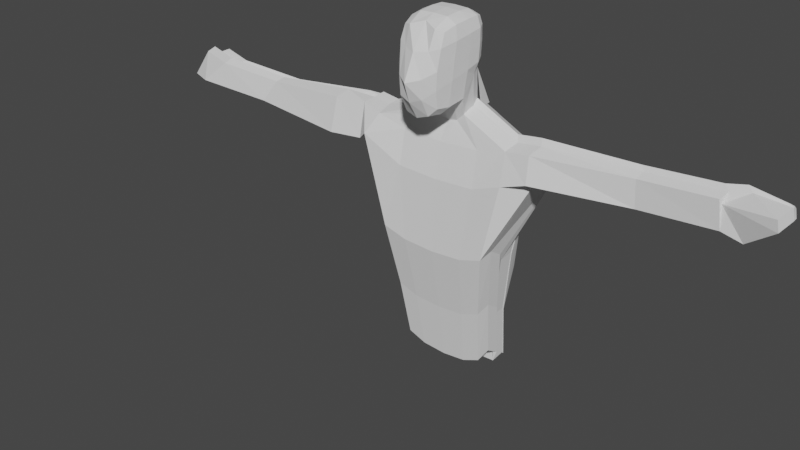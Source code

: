 # Source: human.blend  (saved by Blender 3.3.6; exported with 4.5.12 LTS)
import bpy
from mathutils import Matrix  # noqa: F401  (used for matrix-valued properties, if any)

bpy.ops.wm.read_factory_settings(use_empty=True)
scene = bpy.context.scene
scene.name = 'Scene'

# ---- collections
col_collection = bpy.data.collections.new('Collection'); scene.collection.children.link(col_collection)

# ---- world
world_world = bpy.data.worlds.new('World'); scene.world = world_world
world_world.use_nodes = True; world_world.node_tree.nodes.clear()
_N = world_world.node_tree.nodes; _L = world_world.node_tree.links
n0 = _N.new('ShaderNodeOutputWorld'); n0.name = 'World Output'; n0.location = (300, 300)
n1 = _N.new('ShaderNodeBackground'); n1.name = 'Background'; n1.location = (10, 300)
n1.inputs[0].default_value = (0.05088, 0.05088, 0.05088, 1.0)
_L.new(n1.outputs[0], n0.inputs[0])
n0.is_active_output = True
world_world.color = (0.05088, 0.05088, 0.05088)
world_world.use_sun_shadow = False
world_world.sun_shadow_jitter_overblur = 0.0

# ---- meshes
me_cube_001 = bpy.data.meshes.new('Cube.001')
me_cube_001.from_pydata([(-0.718, -0.837, -1.665), (-0.718, -0.7339, 0.6098), (-0.7555, 0.8201, -0.78), (-0.7555, 0.8317, 0.7747), (0.555, -0.837, -1.655), (0.6885, -0.7339, 0.6129), (0.7231, 0.8201, -0.7789), (0.7403, 0.8317, 0.7749), (-0.7371, -0.9836, -0.4899), (-0.837, 0.8816, 0.05953), (0.8154, 0.8816, 0.06032), (0.643, -0.9836, -0.4797), (-0.01741, 0.88, -0.8692), (-0.01455, 0.8894, 0.856), (-0.05427, -1.009, -2.009), (-0.01693, -0.6754, 0.8151), (-0.03269, -1.608, -0.7916), (-0.01455, 1.0, 0.09066), (-0.8307, 0.1587, -1.581), (-0.8307, 0.2133, 0.8123), (0.7294, 0.1587, -1.575), (0.8096, 0.2133, 0.8134), (0.8997, 0.1696, -0.1221), (-0.975, 0.1696, -0.1276), (-0.01455, 0.2242, 1.0), (-0.03461, 0.1587, -1.882), (-0.8029, -0.4184, -1.694), (-0.7494, -0.8943, 0.1792), (-0.8222, 0.628, 0.8231), (-0.823, 0.87, -0.4428), (-0.4794, 0.8698, -0.8506), (0.457, 0.8795, 0.8422), (0.7975, 0.87, -0.4418), (0.7676, 0.6022, -0.9334), (0.7789, -0.3292, 0.7586), (0.6017, -0.9629, -1.071), (0.3266, -0.966, -1.891), (-0.46, -0.8474, 0.6774), (-0.7494, -0.9629, -1.083), (-0.823, 0.8752, 0.516), (0.8064, 0.8752, 0.5165), (0.7004, -0.8943, 0.1855), (-0.4232, -1.345, -0.6953), (0.8137, -0.4209, -0.2812), (0.4669, 0.9852, 0.08687), (-0.9765, 0.615, -0.01056), (0.4478, 0.8698, -0.8501), (-0.4791, 0.8795, 0.8422), (-0.4646, -0.966, -1.898), (0.4299, -0.8474, 0.6789), (0.3461, -1.345, -0.6887), (-0.4896, 0.9852, 0.08677), (-0.01491, 0.985, -0.4213), (-0.04653, -1.369, -1.436), (-0.01485, -0.3317, 0.9599), (-0.04786, -0.4394, -2.062), (-0.02247, -1.239, 0.02823), (-0.01455, 0.9862, 0.5443), (-0.8222, 0.6022, -0.936), (-0.8029, -0.3292, 0.7567), (0.6511, -0.4184, -1.685), (0.8057, 0.628, 0.8236), (0.9322, 0.615, -0.008005), (-0.9078, -0.4209, -0.2903), (-0.01455, 0.6403, 0.982), (-0.4914, 0.1587, -1.817), (0.4662, 0.2228, 0.9767), (-0.9617, 0.1601, -0.6752), (0.8633, 0.1601, -0.6689), (-0.4888, 0.2228, 0.9765), (0.4085, 0.1587, -1.814), (0.9185, 0.1914, 0.4166), (-0.9617, 0.1914, 0.4133), (-0.9578, 0.6233, 0.4812), (0.4648, 0.9723, 0.5396), (0.8585, -0.378, 0.317), (-0.4382, -1.063, 0.06854), (0.3651, -0.4329, -1.964), (-0.4828, -0.3277, 0.936), (-0.4412, -1.274, -1.323), (0.7688, -0.4306, -0.8543), (0.4629, 0.9706, -0.4218), (-0.9578, 0.6086, -0.5327), (-0.487, 0.9706, -0.422), (0.3232, -1.274, -1.315), (0.459, -0.3277, 0.9364), (-0.4869, -0.4329, -1.97), (0.3921, -1.063, 0.07254), (-0.487, 0.9723, 0.5396), (0.4648, 0.6378, 0.9621), (-0.908, -0.4306, -0.8647), (0.9045, 0.6086, -0.5298), (-0.4869, 0.6378, 0.9621), (0.9303, 0.6233, 0.4827), (-0.908, -0.378, 0.3116), (-0.5887, 1.1, -1.86), (0.5582, 1.1, -1.859), (-0.01618, 1.16, -1.95), (-0.6471, 0.4389, -2.191), (0.5631, 0.4389, -2.185), (-0.02952, 0.4389, -2.491), (-0.3745, 1.15, -1.931), (0.5928, 0.8824, -2.014), (0.3446, 1.15, -1.931), (-0.6405, 0.8824, -2.016), (-0.3838, 0.4389, -2.426), (0.3142, 0.4389, -2.423), (-2.239, 0.7906, -2.477), (2.274, 0.7906, -2.476), (-2.468, 0.1292, -2.807), (2.293, 0.1292, -2.802), (-0.03844, 0.1292, -3.108), (2.41, 0.5727, -2.631), (-2.442, 0.5727, -2.633), (0.7043, 1.092, -2.118), (-1.432, 0.1292, -3.043), (1.314, 0.1292, -3.04), (3.285, 1.619, -3.745), (3.241, 1.621, -3.04), (-0.5884, 1.591, -2.167), (0.5585, 1.591, -2.166), (-0.01591, 1.651, -2.256), (-0.3743, 1.64, -2.237), (0.3449, 1.64, -2.237), (-2.238, 1.281, -2.783), (2.274, 1.281, -2.782), (3.351, 0.1712, -3.364), (3.234, -0.1701, -3.497), (3.223, 1.227, -2.743), (3.258, 0.5193, -2.503), (3.142, 0.0758, -2.675), (3.122, 0.7372, -2.349), (-0.2911, 0.09086, -3.527), (-0.7743, 1.092, -2.119), (-2.772, -0.2469, -3.447), (2.386, -0.2189, -3.776), (0.05423, -0.2189, -4.208), (3.237, 0.2246, -3.657), (-3.02, 0.1966, -3.515), (-1.34, -0.2189, -4.144), (1.407, -0.2189, -4.14), (-2.816, 0.5162, -3.372), (2.392, 1.674, -3.047), (3.162, 1.661, -3.768), (-2.934, 0.3752, -3.586), (0.001568, 1.634, -2.257), (-0.5949, 1.617, -2.189), (0.6079, 1.665, -2.153), (-0.5889, 2.118, -2.589), (0.558, 2.118, -2.588), (-0.01638, 2.178, -2.678), (-0.3748, 2.168, -2.659), (0.3444, 2.168, -2.659), (-2.239, 1.808, -3.206), (2.274, 1.679, -3.204), (-0.4962, 1.77, -3.689), (0.6507, 1.77, -3.688), (0.07629, 1.83, -3.778), (-0.2821, 1.819, -3.76), (0.4371, 1.819, -3.759), (-2.816, 1.432, -3.845), (2.367, 1.46, -4.305), (0.1065, 1.52, -4.395), (-1.304, 1.51, -4.377), (1.526, 1.51, -4.376), (-0.5953, 2.144, -2.611), (0.6074, 2.192, -2.575), (-3.025, 0.9895, -2.478), (-3.254, 0.3281, -2.676), (-3.228, 0.7716, -2.634), (-3.024, 1.48, -2.784), (-3.228, 1.232, -2.808), (-3.162, -0.01996, -3.777), (-3.136, 0.4235, -3.734), (-2.932, 1.102, -3.804), (-3.135, 0.9137, -3.712), (-3.025, 2.007, -3.206), (-2.932, 1.659, -3.978), (-0.4961, 2.084, -4.74), (0.4806, 2.084, -4.739), (-0.01771, 2.144, -5.464), (-0.3761, 2.134, -5.446), (0.3431, 2.134, -5.445), (-1.901, 1.775, -5.357), (1.942, 1.775, -5.356), (-0.4975, 1.289, -6.704), (0.6494, 1.289, -6.703), (0.07496, 1.349, -6.793), (-0.2834, 1.339, -6.774), (0.4358, 1.339, -6.774), (-1.579, 1.252, -6.642), (1.923, 1.302, -6.744), (0.6061, 2.159, -5.362), (-1.756, -0.4601, -6.255), (1.962, -0.4601, -6.249), (0.1413, -0.4601, -6.555), (2.053, -0.0166, -6.078), (-1.736, -0.0166, -6.323), (-0.9472, -0.4601, -6.49), (1.197, -0.4601, -6.487), (-1.576, 0.303, -6.507), (1.947, 0.6915, -6.712), (2.053, 0.4736, -6.384), (-1.669, 0.162, -6.394), (-1.577, 1.219, -6.653), (1.947, 1.219, -6.652), (0.1821, 1.279, -6.742), (-0.9189, 1.269, -6.723), (1.291, 1.269, -6.723), (-0.3393, 2.119, -6.859), (0.4791, 2.119, -6.858), (0.07361, 2.179, -7.583), (-0.2267, 2.169, -7.565), (0.376, 2.169, -7.564), (-1.517, 1.81, -7.476), (1.704, 1.81, -7.475), (-0.3285, 1.324, -8.823), (0.6326, 1.324, -8.822), (0.1513, 1.384, -8.912), (-0.149, 1.374, -8.893), (0.4536, 1.374, -8.893), (-1.234, 1.257, -8.629), (1.7, 1.337, -8.863), (-1.383, -0.1354, -8.374), (1.732, -0.1354, -8.368), (0.2068, -0.1354, -8.674), (1.809, 0.3081, -8.197), (-1.366, 0.3081, -8.442), (-0.7053, -0.1354, -8.609), (1.092, -0.1354, -8.606), (-1.233, 0.3674, -8.758), (1.72, 0.7265, -8.831), (1.809, 0.7983, -8.503), (-1.31, 0.4866, -8.513), (-1.233, 1.224, -8.64), (1.72, 1.254, -8.771), (0.2411, 1.314, -8.861), (-0.6816, 1.304, -8.842), (1.17, 1.304, -8.842), (-0.1499, 1.489, -10.62), (0.7089, 1.489, -10.62), (0.2788, 1.549, -10.71), (0.01042, 1.539, -10.69), (0.549, 1.539, -10.69), (1.663, 1.503, -10.66), (-1.092, 0.02988, -10.17), (1.692, 0.02988, -10.17), (0.3284, 0.02988, -10.48), (1.76, 0.4733, -9.998), (-1.077, 0.4733, -10.24), (0.3477, 0.4811, -10.53), (-0.4867, 0.02988, -10.41), (1.119, 0.02988, -10.41), (-0.4808, 0.4792, -10.4), (1.172, 0.4792, -10.53), (-0.9578, 0.5327, -10.56), (1.681, 0.8918, -10.63), (0.3593, 1.532, -10.65), (-0.4652, 1.442, -10.64), (1.76, 0.9636, -10.3), (1.189, 0.9415, -10.68), (-1.027, 0.6519, -10.31), (0.3478, 0.9713, -10.54), (-0.4806, 0.9694, -10.5), (1.172, 0.9694, -10.5), (-0.9581, 1.419, -10.57), (1.681, 1.419, -10.57), (0.359, 1.479, -10.66), (-0.4655, 1.469, -10.64), (1.189, 1.469, -10.64), (6.372, 1.483, -3.646), (6.332, 1.433, -2.886), (6.46, 0.5734, -3.291), (6.386, 0.4087, -3.452), (6.327, 1.173, -2.603), (6.373, 0.7294, -2.451), (6.299, 0.4626, -2.598), (6.263, 0.8504, -2.327), (8.823, 1.267, -3.424), (8.76, 1.196, -2.666), (9.0, 0.5049, -3.121), (8.864, 0.3276, -3.266), (8.757, 1.069, -2.391), (8.84, 0.6195, -2.252), (8.721, 0.3595, -2.407), (8.658, 0.7407, -2.124), (9.868, 1.07, -2.809), (9.972, 0.6326, -2.68), (9.901, 0.5123, -2.737), (9.413, 1.352, -3.319), (9.35, 1.281, -2.561), (9.533, 0.3104, -3.41), (9.347, 1.154, -2.286), (9.43, 0.7044, -2.147), (8.758, 0.4444, -2.565), (9.247, 0.8256, -2.019), (10.46, 1.154, -2.704), (10.42, 1.117, -2.417), (10.56, 0.7175, -2.575), (10.49, -0.06501, -2.632), (10.45, 0.7748, -2.528), (10.42, 0.9886, -2.312), (10.47, 0.776, -2.257), (10.4, -0.006545, -2.313), (10.36, 0.8333, -2.209), (-4.385, 0.2724, -2.763), (-4.26, 0.6995, -2.591), (-3.893, 1.339, -2.74), (-4.138, 1.173, -2.9), (-4.348, -0.1008, -3.859), (-4.224, 0.3264, -3.359), (-3.846, 0.9904, -4.018), (-4.101, 0.7994, -3.667), (-3.759, 1.846, -3.165), (-3.723, 1.473, -3.932), (-7.522, 0.6203, -3.067), (-7.398, 0.8739, -2.95), (-7.03, 1.253, -3.051), (-7.275, 1.155, -3.159), (-7.971, 0.3987, -3.806), (-7.847, 0.6523, -3.689), (-7.469, 1.029, -4.045), (-7.724, 0.9331, -3.898), (-6.896, 1.555, -3.337), (-6.86, 1.333, -4.076), (-9.909, 0.4537, -2.889), (-9.851, 0.7348, -2.766), (-9.616, 1.2, -2.924), (-9.833, 1.034, -3.024), (-10.79, 0.2334, -3.658), (-10.73, 0.5145, -3.535), (-10.51, 0.9732, -3.995), (-10.72, 0.8132, -3.793), (-9.601, 1.519, -3.275), (-9.572, 1.299, -4.149), (-11.23, 0.8475, -2.836), (-11.17, 1.129, -2.713), (-10.94, 1.593, -2.871), (-11.15, 1.427, -2.971), (-11.69, 0.6271, -3.71), (-11.63, 0.9082, -3.586), (-11.41, 1.367, -4.046), (-11.55, 1.207, -3.74), (-10.92, 1.913, -3.222), (-10.89, 1.693, -4.096)], [(146, 165), (147, 166), (166, 192)], [(23, 72, 73, 45), (72, 19, 28, 73), (73, 28, 3, 39), (45, 73, 39, 9), (17, 57, 74, 44), (57, 13, 31, 74), (74, 31, 7, 40), (44, 74, 40, 10), (22, 71, 75, 43), (71, 21, 34, 75), (75, 34, 5, 41), (43, 75, 41, 11), (16, 56, 76, 42), (56, 15, 37, 76), (76, 37, 1, 27), (42, 76, 27, 8), (25, 70, 77, 55), (70, 20, 60, 77), (77, 60, 4, 36), (55, 77, 36, 14), (24, 69, 78, 54), (69, 19, 59, 78), (78, 59, 1, 37), (54, 78, 37, 15), (14, 53, 79, 48), (53, 16, 42, 79), (79, 42, 8, 38), (48, 79, 38, 0), (20, 68, 80, 60), (68, 22, 43, 80), (80, 43, 11, 35), (60, 80, 35, 4), (12, 52, 81, 46), (52, 17, 44, 81), (81, 44, 10, 32), (46, 81, 32, 6), (18, 67, 82, 58), (67, 23, 45, 82), (82, 45, 9, 29), (58, 82, 29, 2), (2, 29, 83, 30), (29, 9, 51, 83), (83, 51, 17, 52), (30, 83, 52, 12), (4, 35, 84, 36), (35, 11, 50, 84), (84, 50, 16, 53), (36, 84, 53, 14), (21, 66, 85, 34), (66, 24, 54, 85), (85, 54, 15, 49), (34, 85, 49, 5), (18, 65, 86, 26), (65, 25, 55, 86), (86, 55, 14, 48), (26, 86, 48, 0), (11, 41, 87, 50), (41, 5, 49, 87), (87, 49, 15, 56), (50, 87, 56, 16), (9, 39, 88, 51), (39, 3, 47, 88), (88, 47, 13, 57), (51, 88, 57, 17), (2, 30, 101, 95), (25, 65, 105, 100), (20, 70, 106, 99), (6, 33, 102, 96), (7, 31, 89, 61), (31, 13, 64, 89), (89, 64, 24, 66), (61, 89, 66, 21), (0, 38, 90, 26), (38, 8, 63, 90), (90, 63, 23, 67), (26, 90, 67, 18), (6, 32, 91, 33), (32, 10, 62, 91), (91, 62, 22, 68), (33, 91, 68, 20), (13, 47, 92, 64), (47, 3, 28, 92), (92, 28, 19, 69), (64, 92, 69, 24), (30, 12, 97, 101), (33, 20, 99, 102), (18, 58, 104, 98), (12, 46, 103, 97), (10, 40, 93, 62), (40, 7, 61, 93), (93, 61, 21, 71), (62, 93, 71, 22), (8, 27, 94, 63), (27, 1, 59, 94), (94, 59, 19, 72), (63, 94, 72, 23), (96, 108, 125, 120), (105, 98, 109, 115), (142, 143, 202, 201), (98, 104, 113, 109), (103, 96, 120, 123), (100, 105, 115, 111), (96, 102, 112, 108), (106, 100, 111, 116), (70, 25, 100, 106), (46, 6, 96, 103), (65, 18, 98, 105), (58, 2, 95, 104), (119, 122, 151, 148), (101, 97, 121, 122), (160, 163, 207, 204), (115, 105, 132, 139), (134, 109, 168, 172), (109, 113, 169, 168), (160, 141, 174, 177), (116, 111, 136, 140), (138, 134, 172, 173), (99, 106, 116, 110), (102, 99, 110, 112), (104, 95, 107, 113), (124, 119, 148, 153), (110, 116, 140, 135), (142, 125, 128, 118), (141, 144, 175, 174), (115, 109, 134, 139), (143, 142, 118, 117), (163, 162, 206, 207), (111, 115, 139, 136), (95, 101, 122, 119), (97, 103, 123, 121), (108, 112, 129, 131), (107, 95, 119, 124), (134, 138, 197, 193), (141, 160, 204, 200), (138, 144, 203, 197), (143, 137, 196, 202), (137, 143, 117, 126), (161, 142, 201, 205), (140, 136, 195, 199), (144, 141, 200, 203), (120, 125, 154, 149), (122, 121, 150, 151), (125, 142, 161, 154), (135, 140, 199, 194), (137, 135, 194, 196), (139, 134, 193, 198), (162, 164, 208, 206), (121, 123, 152, 150), (136, 139, 198, 195), (118, 128, 274, 271), (131, 129, 275, 277), (117, 118, 271, 270), (130, 127, 273, 276), (135, 137, 126, 127), (125, 108, 131, 128), (110, 135, 127, 130), (112, 110, 130, 129), (12, 30, 146, 145), (46, 12, 145, 147), (30, 2, 133, 146), (6, 46, 147, 114), (154, 161, 191, 184), (158, 155, 185, 188), (157, 158, 188, 187), (161, 156, 186, 191), (149, 154, 184, 179), (153, 148, 178, 183), (155, 158, 163, 160), (159, 156, 161, 164), (158, 157, 162, 163), (157, 159, 164, 162), (164, 161, 205, 208), (123, 120, 149, 152), (171, 170, 307, 308), (169, 167, 170, 171), (169, 171, 308, 306), (173, 172, 309, 310), (174, 175, 312, 311), (124, 153, 176, 170), (107, 124, 170, 167), (144, 138, 173, 175), (153, 160, 177, 176), (113, 107, 167, 169), (205, 201, 231, 235), (195, 198, 228, 225), (200, 204, 234, 230), (193, 197, 227, 223), (184, 191, 222, 215), (197, 203, 233, 227), (151, 150, 180, 181), (156, 159, 189, 186), (148, 151, 181, 178), (159, 157, 187, 189), (152, 149, 179, 182), (155, 160, 190, 185), (150, 152, 182, 180), (160, 153, 183, 190), (196, 194, 224, 226), (179, 184, 215, 210), (185, 190, 221, 216), (190, 183, 214, 221), (191, 186, 217, 222), (180, 182, 213, 211), (189, 187, 218, 220), (203, 200, 230, 233), (182, 179, 210, 213), (186, 189, 220, 217), (178, 181, 212, 209), (206, 208, 238, 236), (188, 185, 216, 219), (181, 180, 211, 212), (208, 205, 235, 238), (202, 196, 226, 232), (212, 211, 218, 219), (210, 215, 222, 217), (214, 209, 216, 221), (211, 213, 220, 218), (213, 210, 217, 220), (209, 212, 219, 216), (225, 228, 251, 247), (237, 236, 267, 268), (235, 231, 256, 266), (217, 222, 244, 240), (223, 227, 249, 245), (233, 230, 255, 261), (218, 220, 243, 241), (230, 234, 265, 255), (227, 233, 261, 249), (232, 226, 248, 259), (220, 217, 240, 243), (226, 224, 246, 248), (229, 225, 247, 252), (216, 219, 242, 239), (236, 238, 269, 267), (231, 232, 259, 256), (198, 193, 223, 228), (194, 199, 229, 224), (207, 206, 236, 237), (183, 178, 209, 214), (199, 195, 225, 229), (204, 207, 237, 234), (201, 202, 232, 231), (187, 188, 219, 218), (260, 257, 267, 269), (257, 258, 268, 267), (256, 260, 269, 266), (254, 250, 262, 264), (253, 249, 261, 263), (253, 250, 247, 251), (249, 253, 251, 245), (254, 248, 246, 252), (250, 254, 252, 247), (248, 254, 264, 259), (255, 258, 263, 261), (258, 257, 262, 263), (257, 260, 264, 262), (260, 256, 259, 264), (250, 253, 263, 262), (258, 255, 265, 268), (234, 237, 268, 265), (228, 223, 245, 251), (238, 235, 266, 269), (218, 219, 242, 241), (224, 229, 252, 246), (276, 273, 281, 284), (274, 277, 285, 282), (275, 276, 284, 283), (272, 270, 278, 280), (129, 130, 276, 275), (127, 126, 272, 273), (126, 117, 270, 272), (128, 131, 277, 274), (280, 278, 286, 287), (281, 280, 287, 288), (286, 278, 289, 296), (282, 285, 295, 292), (270, 271, 279, 278), (277, 275, 283, 285), (271, 274, 282, 279), (273, 272, 280, 281), (287, 286, 296, 298), (284, 281, 291, 294), (281, 288, 299, 291), (279, 282, 292, 290), (283, 284, 294, 293), (278, 279, 290, 289), (285, 283, 293, 295), (288, 287, 298, 299), (290, 292, 301, 297), (295, 293, 302, 304), (301, 304, 300, 297), (304, 302, 298, 300), (302, 303, 299, 298), (300, 298, 296, 297), (293, 294, 303, 302), (292, 295, 304, 301), (294, 291, 299, 303), (289, 290, 297, 296), (312, 310, 320, 322), (306, 308, 318, 316), (307, 313, 323, 317), (309, 305, 315, 319), (176, 177, 314, 313), (177, 174, 311, 314), (172, 168, 305, 309), (170, 176, 313, 307), (168, 169, 306, 305), (175, 173, 310, 312), (318, 317, 327, 328), (320, 319, 329, 330), (315, 316, 326, 325), (321, 322, 332, 331), (311, 312, 322, 321), (305, 306, 316, 315), (310, 309, 319, 320), (308, 307, 317, 318), (313, 314, 324, 323), (314, 311, 321, 324), (332, 330, 340, 342), (326, 328, 338, 336), (327, 333, 343, 337), (329, 325, 335, 339), (323, 324, 334, 333), (324, 321, 331, 334), (319, 315, 325, 329), (317, 323, 333, 327), (316, 318, 328, 326), (322, 320, 330, 332), (338, 337, 341, 342), (335, 336, 340, 339), (336, 338, 342, 340), (341, 337, 343, 344), (331, 332, 342, 341), (325, 326, 336, 335), (330, 329, 339, 340), (328, 327, 337, 338), (333, 334, 344, 343), (334, 331, 341, 344)])
_uv = me_cube_001.uv_layers.new(name='UVMap')
_uv.uv.foreach_set('vector', [0.5113, 0.153, 0.5703, 0.1542, 0.5703, 0.2077, 0.5113, 0.2076, 0.5703, 0.1542, 0.625, 0.167, 0.625, 0.2085, 0.5703, 0.2077, 0.5703, 0.2077, 0.625, 0.2085, 0.625, 0.25, 0.5703, 0.256, 0.5113, 0.2076, 0.5703, 0.2077, 0.5703, 0.256, 0.5113, 0.2566, 0.5113, 0.3732, 0.5703, 0.3731, 0.5703, 0.4355, 0.5113, 0.4353, 0.5703, 0.3731, 0.625, 0.3723, 0.625, 0.4361, 0.5703, 0.4355, 0.5703, 0.4355, 0.625, 0.4361, 0.625, 0.5, 0.5704, 0.4932, 0.5113, 0.4353, 0.5703, 0.4355, 0.5704, 0.4932, 0.5113, 0.4925, 0.5113, 0.597, 0.5707, 0.597, 0.5706, 0.6676, 0.5113, 0.6674, 0.5707, 0.597, 0.6283, 0.597, 0.628, 0.6681, 0.5706, 0.6676, 0.5706, 0.6676, 0.628, 0.6681, 0.625, 0.75, 0.5704, 0.744, 0.5113, 0.6674, 0.5706, 0.6676, 0.5704, 0.744, 0.5113, 0.7434, 0.5113, 0.8768, 0.5703, 0.8769, 0.5704, 0.9388, 0.5118, 0.9388, 0.5703, 0.8769, 0.625, 0.8777, 0.625, 0.9389, 0.5704, 0.9388, 0.5704, 0.9388, 0.625, 0.9389, 0.625, 1.0, 0.571, 1.0, 0.5118, 0.9388, 0.5704, 0.9388, 0.571, 1.0, 0.517, 1.0, 0.2482, 0.597, 0.3115, 0.597, 0.3115, 0.6682, 0.2481, 0.6682, 0.3115, 0.597, 0.3774, 0.597, 0.3772, 0.6681, 0.3115, 0.6682, 0.3115, 0.6682, 0.3772, 0.6681, 0.375, 0.75, 0.3111, 0.75, 0.2481, 0.6682, 0.3115, 0.6682, 0.3111, 0.75, 0.2473, 0.75, 0.7518, 0.597, 0.8138, 0.5958, 0.8138, 0.6679, 0.7519, 0.6682, 0.8138, 0.5958, 0.875, 0.583, 0.875, 0.6665, 0.8138, 0.6679, 0.8138, 0.6679, 0.875, 0.6665, 0.875, 0.75, 0.8139, 0.75, 0.7519, 0.6682, 0.8138, 0.6679, 0.8139, 0.75, 0.7527, 0.75, 0.375, 0.8777, 0.4453, 0.8769, 0.4454, 0.9388, 0.375, 0.9389, 0.4453, 0.8769, 0.5113, 0.8768, 0.5118, 0.9388, 0.4454, 0.9388, 0.4454, 0.9388, 0.5118, 0.9388, 0.517, 1.0, 0.446, 1.0, 0.375, 0.9389, 0.4454, 0.9388, 0.446, 1.0, 0.375, 1.0, 0.3774, 0.597, 0.4456, 0.597, 0.4455, 0.6676, 0.3772, 0.6681, 0.4456, 0.597, 0.5113, 0.597, 0.5113, 0.6674, 0.4455, 0.6676, 0.4455, 0.6676, 0.5113, 0.6674, 0.5113, 0.7434, 0.4453, 0.744, 0.3772, 0.6681, 0.4455, 0.6676, 0.4453, 0.744, 0.375, 0.75, 0.375, 0.3723, 0.4453, 0.3731, 0.4453, 0.4355, 0.375, 0.4361, 0.4453, 0.3731, 0.5113, 0.3732, 0.5113, 0.4353, 0.4453, 0.4355, 0.4453, 0.4355, 0.5113, 0.4353, 0.5113, 0.4925, 0.4453, 0.4932, 0.375, 0.4361, 0.4453, 0.4355, 0.4453, 0.4932, 0.375, 0.5, 0.375, 0.167, 0.4453, 0.1542, 0.4453, 0.2077, 0.375, 0.2085, 0.4453, 0.1542, 0.5113, 0.153, 0.5113, 0.2076, 0.4453, 0.2077, 0.4453, 0.2077, 0.5113, 0.2076, 0.5113, 0.2566, 0.4453, 0.256, 0.375, 0.2085, 0.4453, 0.2077, 0.4453, 0.256, 0.375, 0.25, 0.375, 0.25, 0.4453, 0.256, 0.4453, 0.3119, 0.375, 0.3111, 0.4453, 0.256, 0.5113, 0.2566, 0.5113, 0.3121, 0.4453, 0.3119, 0.4453, 0.3119, 0.5113, 0.3121, 0.5113, 0.3732, 0.4453, 0.3731, 0.375, 0.3111, 0.4453, 0.3119, 0.4453, 0.3731, 0.375, 0.3723, 0.375, 0.75, 0.4453, 0.744, 0.4453, 0.8131, 0.375, 0.8139, 0.4453, 0.744, 0.5113, 0.7434, 0.5113, 0.8129, 0.4453, 0.8131, 0.4453, 0.8131, 0.5113, 0.8129, 0.5113, 0.8768, 0.4453, 0.8769, 0.375, 0.8139, 0.4453, 0.8131, 0.4453, 0.8769, 0.375, 0.8777, 0.6283, 0.597, 0.6892, 0.597, 0.6891, 0.6682, 0.628, 0.6681, 0.6892, 0.597, 0.7518, 0.597, 0.7519, 0.6682, 0.6891, 0.6682, 0.6891, 0.6682, 0.7519, 0.6682, 0.7527, 0.75, 0.6889, 0.75, 0.628, 0.6681, 0.6891, 0.6682, 0.6889, 0.75, 0.625, 0.75, 0.125, 0.583, 0.1862, 0.5958, 0.1862, 0.6679, 0.125, 0.6665, 0.1862, 0.5958, 0.2482, 0.597, 0.2481, 0.6682, 0.1862, 0.6679, 0.1862, 0.6679, 0.2481, 0.6682, 0.2473, 0.75, 0.1861, 0.75, 0.125, 0.6665, 0.1862, 0.6679, 0.1861, 0.75, 0.125, 0.75, 0.5113, 0.7434, 0.5704, 0.744, 0.5703, 0.8131, 0.5113, 0.8129, 0.5704, 0.744, 0.625, 0.75, 0.625, 0.8139, 0.5703, 0.8131, 0.5703, 0.8131, 0.625, 0.8139, 0.625, 0.8777, 0.5703, 0.8769, 0.5113, 0.8129, 0.5703, 0.8131, 0.5703, 0.8769, 0.5113, 0.8768, 0.5113, 0.2566, 0.5703, 0.256, 0.5703, 0.3119, 0.5113, 0.3121, 0.5703, 0.256, 0.625, 0.25, 0.625, 0.3111, 0.5703, 0.3119, 0.5703, 0.3119, 0.625, 0.3111, 0.625, 0.3723, 0.5703, 0.3731, 0.5113, 0.3121, 0.5703, 0.3119, 0.5703, 0.3731, 0.5113, 0.3732, 0.375, 0.25, 0.375, 0.3111, 0.375, 0.3111, 0.375, 0.25, 0.2482, 0.597, 0.1862, 0.5958, 0.1862, 0.5958, 0.2482, 0.597, 0.3774, 0.597, 0.3115, 0.597, 0.3115, 0.597, 0.3774, 0.597, 0.375, 0.5, 0.3772, 0.5431, 0.3772, 0.5431, 0.375, 0.5, 0.625, 0.5, 0.6889, 0.5, 0.6891, 0.5432, 0.628, 0.5431, 0.6889, 0.5, 0.7527, 0.5, 0.7519, 0.5432, 0.6891, 0.5432, 0.6891, 0.5432, 0.7519, 0.5432, 0.7518, 0.597, 0.6892, 0.597, 0.628, 0.5431, 0.6891, 0.5432, 0.6892, 0.597, 0.6283, 0.597, 0.375, 0.0, 0.446, 0.0, 0.4454, 0.08206, 0.375, 0.08352, 0.446, 0.0, 0.517, 0.0, 0.5118, 0.08176, 0.4454, 0.08206, 0.4454, 0.08206, 0.5118, 0.08176, 0.5113, 0.153, 0.4453, 0.1542, 0.375, 0.08352, 0.4454, 0.08206, 0.4453, 0.1542, 0.375, 0.167, 0.375, 0.5, 0.4453, 0.4932, 0.4455, 0.5425, 0.3772, 0.5431, 0.4453, 0.4932, 0.5113, 0.4925, 0.5113, 0.5423, 0.4455, 0.5425, 0.4455, 0.5425, 0.5113, 0.5423, 0.5113, 0.597, 0.4456, 0.597, 0.3772, 0.5431, 0.4455, 0.5425, 0.4456, 0.597, 0.3774, 0.597, 0.7527, 0.5, 0.8139, 0.5, 0.8138, 0.5429, 0.7519, 0.5432, 0.8139, 0.5, 0.875, 0.5, 0.875, 0.5415, 0.8138, 0.5429, 0.8138, 0.5429, 0.875, 0.5415, 0.875, 0.583, 0.8138, 0.5958, 0.7519, 0.5432, 0.8138, 0.5429, 0.8138, 0.5958, 0.7518, 0.597, 0.375, 0.3111, 0.375, 0.3723, 0.375, 0.3723, 0.375, 0.3111, 0.3772, 0.5431, 0.3774, 0.597, 0.3774, 0.597, 0.3772, 0.5431, 0.375, 0.167, 0.375, 0.2085, 0.375, 0.2085, 0.375, 0.167, 0.375, 0.3723, 0.375, 0.4361, 0.375, 0.4361, 0.375, 0.3723, 0.5113, 0.4925, 0.5704, 0.4932, 0.5706, 0.5425, 0.5113, 0.5423, 0.5704, 0.4932, 0.625, 0.5, 0.628, 0.5431, 0.5706, 0.5425, 0.5706, 0.5425, 0.628, 0.5431, 0.6283, 0.597, 0.5707, 0.597, 0.5113, 0.5423, 0.5706, 0.5425, 0.5707, 0.597, 0.5113, 0.597, 0.517, 0.0, 0.571, 0.0, 0.5704, 0.08206, 0.5118, 0.08176, 0.571, 0.0, 0.625, 0.0, 0.625, 0.08352, 0.5704, 0.08206, 0.5704, 0.08206, 0.625, 0.08352, 0.625, 0.167, 0.5703, 0.1542, 0.5118, 0.08176, 0.5704, 0.08206, 0.5703, 0.1542, 0.5113, 0.153, 0.375, 0.5, 0.375, 0.5, 0.375, 0.5, 0.375, 0.5, 0.1862, 0.5958, 0.125, 0.583, 0.125, 0.583, 0.1862, 0.5958, 0.375, 0.5, 0.3772, 0.5431, 0.3772, 0.5431, 0.375, 0.5, 0.375, 0.167, 0.375, 0.2085, 0.375, 0.2085, 0.375, 0.167, 0.375, 0.4361, 0.375, 0.5, 0.375, 0.5, 0.375, 0.4361, 0.2482, 0.597, 0.1862, 0.5958, 0.1862, 0.5958, 0.2482, 0.597, 0.375, 0.5, 0.3772, 0.5431, 0.3772, 0.5431, 0.375, 0.5, 0.3115, 0.597, 0.2482, 0.597, 0.2482, 0.597, 0.3115, 0.597, 0.3115, 0.597, 0.2482, 0.597, 0.2482, 0.597, 0.3115, 0.597, 0.375, 0.4361, 0.375, 0.5, 0.375, 0.5, 0.375, 0.4361, 0.1862, 0.5958, 0.125, 0.583, 0.125, 0.583, 0.1862, 0.5958, 0.375, 0.2085, 0.375, 0.25, 0.375, 0.25, 0.375, 0.2085, 0.375, 0.25, 0.375, 0.3111, 0.375, 0.3111, 0.375, 0.25, 0.375, 0.3111, 0.375, 0.3723, 0.375, 0.3723, 0.375, 0.3111, 0.375, 0.25, 0.375, 0.3111, 0.375, 0.3111, 0.375, 0.25, 0.1862, 0.5958, 0.1862, 0.5958, 0.1862, 0.5958, 0.1862, 0.5958, 0.125, 0.583, 0.125, 0.583, 0.125, 0.583, 0.125, 0.583, 0.375, 0.167, 0.375, 0.2085, 0.375, 0.2085, 0.375, 0.167, 0.125, 0.5, 0.125, 0.5, 0.125, 0.5, 0.125, 0.5, 0.3115, 0.597, 0.2482, 0.597, 0.2482, 0.597, 0.3115, 0.597, 0.125, 0.5415, 0.125, 0.583, 0.125, 0.583, 0.125, 0.5415, 0.3774, 0.597, 0.3115, 0.597, 0.3115, 0.597, 0.3774, 0.597, 0.3772, 0.5431, 0.3774, 0.597, 0.3774, 0.597, 0.3772, 0.5431, 0.375, 0.2085, 0.375, 0.25, 0.375, 0.25, 0.375, 0.2085, 0.375, 0.25, 0.375, 0.25, 0.375, 0.25, 0.375, 0.25, 0.3774, 0.597, 0.3115, 0.597, 0.3115, 0.597, 0.3774, 0.597, 0.375, 0.5, 0.375, 0.5, 0.375, 0.5, 0.375, 0.5, 0.125, 0.5, 0.125, 0.5415, 0.125, 0.5415, 0.125, 0.5, 0.1862, 0.5958, 0.125, 0.583, 0.125, 0.583, 0.1862, 0.5958, 0.3772, 0.5431, 0.375, 0.5, 0.375, 0.5, 0.3772, 0.5431, 0.375, 0.3111, 0.375, 0.3723, 0.375, 0.3723, 0.375, 0.3111, 0.2482, 0.597, 0.1862, 0.5958, 0.1862, 0.5958, 0.2482, 0.597, 0.375, 0.25, 0.375, 0.3111, 0.375, 0.3111, 0.375, 0.25, 0.375, 0.3723, 0.375, 0.4361, 0.375, 0.4361, 0.375, 0.3723, 0.375, 0.5, 0.3772, 0.5431, 0.3772, 0.5431, 0.375, 0.5, 0.375, 0.25, 0.375, 0.25, 0.375, 0.25, 0.375, 0.25, 0.125, 0.583, 0.125, 0.5415, 0.125, 0.5415, 0.125, 0.583, 0.125, 0.5, 0.125, 0.5, 0.125, 0.5, 0.125, 0.5, 0.125, 0.5415, 0.125, 0.5415, 0.125, 0.5415, 0.125, 0.5415, 0.3772, 0.5431, 0.3772, 0.5431, 0.3772, 0.5431, 0.3772, 0.5431, 0.3772, 0.5431, 0.3772, 0.5431, 0.3772, 0.5431, 0.3772, 0.5431, 0.375, 0.5, 0.375, 0.5, 0.375, 0.5, 0.375, 0.5, 0.3115, 0.597, 0.2482, 0.597, 0.2482, 0.597, 0.3115, 0.597, 0.125, 0.5415, 0.125, 0.5, 0.125, 0.5, 0.125, 0.5415, 0.375, 0.5, 0.375, 0.5, 0.375, 0.5, 0.375, 0.5, 0.375, 0.3111, 0.375, 0.3723, 0.375, 0.3723, 0.375, 0.3111, 0.375, 0.5, 0.375, 0.5, 0.375, 0.5, 0.375, 0.5, 0.3774, 0.597, 0.3115, 0.597, 0.3115, 0.597, 0.3774, 0.597, 0.3772, 0.5431, 0.3774, 0.597, 0.3774, 0.597, 0.3772, 0.5431, 0.1862, 0.5958, 0.125, 0.583, 0.125, 0.583, 0.1862, 0.5958, 0.375, 0.3723, 0.375, 0.4361, 0.375, 0.4361, 0.375, 0.3723, 0.375, 0.3723, 0.375, 0.4361, 0.375, 0.4361, 0.375, 0.3723, 0.2482, 0.597, 0.1862, 0.5958, 0.1862, 0.5958, 0.2482, 0.597, 0.375, 0.5, 0.375, 0.5, 0.375, 0.5, 0.375, 0.5, 0.375, 0.5, 0.3772, 0.5431, 0.3772, 0.5431, 0.375, 0.5, 0.3772, 0.5431, 0.375, 0.5, 0.375, 0.5, 0.3772, 0.5431, 0.3774, 0.597, 0.3774, 0.597, 0.3774, 0.597, 0.3774, 0.597, 0.3774, 0.597, 0.3772, 0.5431, 0.3772, 0.5431, 0.3774, 0.597, 0.375, 0.5, 0.375, 0.5, 0.375, 0.5, 0.375, 0.5, 0.3774, 0.597, 0.3774, 0.597, 0.3774, 0.597, 0.3774, 0.597, 0.3772, 0.5431, 0.3774, 0.597, 0.3774, 0.597, 0.3772, 0.5431, 0.375, 0.3723, 0.375, 0.3111, 0.375, 0.3111, 0.375, 0.3723, 0.375, 0.4361, 0.375, 0.3723, 0.375, 0.3723, 0.375, 0.4361, 0.375, 0.3111, 0.375, 0.25, 0.375, 0.25, 0.375, 0.3111, 0.375, 0.5, 0.375, 0.4361, 0.375, 0.4361, 0.375, 0.5, 0.375, 0.5, 0.375, 0.5, 0.375, 0.5, 0.375, 0.5, 0.375, 0.3111, 0.375, 0.25, 0.375, 0.25, 0.375, 0.3111, 0.375, 0.3723, 0.375, 0.3111, 0.375, 0.3111, 0.375, 0.3723, 0.375, 0.5, 0.375, 0.5, 0.375, 0.5, 0.375, 0.5, 0.375, 0.5, 0.375, 0.5, 0.375, 0.5, 0.375, 0.5, 0.375, 0.25, 0.375, 0.25, 0.375, 0.25, 0.375, 0.25, 0.375, 0.25, 0.375, 0.3111, 0.375, 0.3111, 0.375, 0.25, 0.375, 0.4361, 0.375, 0.5, 0.375, 0.5, 0.375, 0.4361, 0.375, 0.3111, 0.375, 0.3723, 0.375, 0.3723, 0.375, 0.3111, 0.375, 0.3723, 0.375, 0.4361, 0.375, 0.4361, 0.375, 0.3723, 0.375, 0.4361, 0.375, 0.5, 0.375, 0.5, 0.375, 0.4361, 0.375, 0.4361, 0.375, 0.5, 0.375, 0.5, 0.375, 0.4361, 0.375, 0.2085, 0.375, 0.25, 0.375, 0.25, 0.375, 0.2085, 0.375, 0.2085, 0.375, 0.25, 0.375, 0.25, 0.375, 0.2085, 0.375, 0.2085, 0.375, 0.2085, 0.375, 0.2085, 0.375, 0.2085, 0.125, 0.5415, 0.125, 0.583, 0.125, 0.583, 0.125, 0.5415, 0.125, 0.5, 0.125, 0.5415, 0.125, 0.5415, 0.125, 0.5, 0.375, 0.25, 0.375, 0.25, 0.375, 0.25, 0.375, 0.25, 0.375, 0.25, 0.375, 0.25, 0.375, 0.25, 0.375, 0.25, 0.125, 0.5415, 0.125, 0.5415, 0.125, 0.5415, 0.125, 0.5415, 0.375, 0.25, 0.375, 0.25, 0.375, 0.25, 0.375, 0.25, 0.375, 0.2085, 0.375, 0.25, 0.375, 0.25, 0.375, 0.2085, 0.375, 0.5, 0.375, 0.5, 0.375, 0.5, 0.375, 0.5, 0.2482, 0.597, 0.1862, 0.5958, 0.1862, 0.5958, 0.2482, 0.597, 0.125, 0.5, 0.125, 0.5, 0.125, 0.5, 0.125, 0.5, 0.125, 0.583, 0.125, 0.5415, 0.125, 0.5415, 0.125, 0.583, 0.375, 0.5, 0.375, 0.5, 0.375, 0.5, 0.375, 0.5, 0.125, 0.5415, 0.125, 0.5415, 0.125, 0.5415, 0.125, 0.5415, 0.375, 0.3111, 0.375, 0.3723, 0.375, 0.3723, 0.375, 0.3111, 0.375, 0.5, 0.375, 0.4361, 0.375, 0.4361, 0.375, 0.5, 0.375, 0.25, 0.375, 0.3111, 0.375, 0.3111, 0.375, 0.25, 0.375, 0.4361, 0.375, 0.3723, 0.375, 0.3723, 0.375, 0.4361, 0.375, 0.4361, 0.375, 0.5, 0.375, 0.5, 0.375, 0.4361, 0.375, 0.25, 0.375, 0.25, 0.375, 0.25, 0.375, 0.25, 0.375, 0.3723, 0.375, 0.4361, 0.375, 0.4361, 0.375, 0.3723, 0.375, 0.25, 0.375, 0.25, 0.375, 0.25, 0.375, 0.25, 0.3772, 0.5431, 0.3774, 0.597, 0.3774, 0.597, 0.3772, 0.5431, 0.375, 0.5, 0.375, 0.5, 0.375, 0.5, 0.375, 0.5, 0.375, 0.25, 0.375, 0.25, 0.375, 0.25, 0.375, 0.25, 0.375, 0.25, 0.375, 0.25, 0.375, 0.25, 0.375, 0.25, 0.375, 0.5, 0.375, 0.5, 0.375, 0.5, 0.375, 0.5, 0.375, 0.3723, 0.375, 0.4361, 0.375, 0.4361, 0.375, 0.3723, 0.375, 0.4361, 0.375, 0.3723, 0.375, 0.3723, 0.375, 0.4361, 0.125, 0.5415, 0.125, 0.5, 0.125, 0.5, 0.125, 0.5415, 0.375, 0.4361, 0.375, 0.5, 0.375, 0.5, 0.375, 0.4361, 0.375, 0.5, 0.375, 0.4361, 0.375, 0.4361, 0.375, 0.5, 0.375, 0.25, 0.375, 0.3111, 0.375, 0.3111, 0.375, 0.25, 0.375, 0.3723, 0.375, 0.4361, 0.375, 0.4361, 0.375, 0.3723, 0.375, 0.3111, 0.375, 0.25, 0.375, 0.25, 0.375, 0.3111, 0.375, 0.3111, 0.375, 0.3723, 0.375, 0.3723, 0.375, 0.3111, 0.375, 0.4361, 0.375, 0.5, 0.375, 0.5, 0.375, 0.4361, 0.3772, 0.5431, 0.3772, 0.5431, 0.3772, 0.5431, 0.3772, 0.5431, 0.375, 0.3111, 0.375, 0.3723, 0.375, 0.3723, 0.375, 0.3111, 0.375, 0.5, 0.375, 0.5, 0.375, 0.5, 0.375, 0.5, 0.375, 0.25, 0.375, 0.25, 0.375, 0.25, 0.375, 0.25, 0.375, 0.3723, 0.375, 0.4361, 0.375, 0.4361, 0.375, 0.3723, 0.375, 0.4361, 0.375, 0.5, 0.375, 0.5, 0.375, 0.4361, 0.375, 0.25, 0.375, 0.3111, 0.375, 0.3111, 0.375, 0.25, 0.2482, 0.597, 0.1862, 0.5958, 0.1862, 0.5958, 0.2482, 0.597, 0.375, 0.3111, 0.375, 0.3723, 0.375, 0.3723, 0.375, 0.3111, 0.375, 0.5, 0.375, 0.5, 0.375, 0.5, 0.375, 0.5, 0.375, 0.5, 0.375, 0.5, 0.375, 0.5, 0.375, 0.5, 0.125, 0.583, 0.125, 0.5415, 0.125, 0.5415, 0.125, 0.583, 0.125, 0.5415, 0.125, 0.5, 0.125, 0.5, 0.125, 0.5415, 0.375, 0.3723, 0.375, 0.4361, 0.375, 0.4361, 0.375, 0.3723, 0.125, 0.5, 0.125, 0.5, 0.125, 0.5, 0.125, 0.5, 0.125, 0.5415, 0.125, 0.5415, 0.125, 0.5415, 0.125, 0.5415, 0.3772, 0.5431, 0.3772, 0.5431, 0.3772, 0.5431, 0.3772, 0.5431, 0.375, 0.4361, 0.375, 0.5, 0.375, 0.5, 0.375, 0.4361, 0.3772, 0.5431, 0.3774, 0.597, 0.3774, 0.597, 0.3772, 0.5431, 0.3115, 0.597, 0.2482, 0.597, 0.2482, 0.597, 0.3115, 0.597, 0.375, 0.25, 0.375, 0.3111, 0.375, 0.3111, 0.375, 0.25, 0.375, 0.3723, 0.375, 0.4361, 0.375, 0.4361, 0.375, 0.3723, 0.375, 0.5, 0.3772, 0.5431, 0.3772, 0.5431, 0.375, 0.5, 0.1862, 0.5958, 0.125, 0.583, 0.125, 0.583, 0.1862, 0.5958, 0.3774, 0.597, 0.3115, 0.597, 0.3115, 0.597, 0.3774, 0.597, 0.375, 0.3111, 0.375, 0.3723, 0.375, 0.3723, 0.375, 0.3111, 0.375, 0.25, 0.375, 0.25, 0.375, 0.25, 0.375, 0.25, 0.3115, 0.597, 0.2482, 0.597, 0.2482, 0.597, 0.3115, 0.597, 0.375, 0.25, 0.375, 0.3111, 0.375, 0.3111, 0.375, 0.25, 0.375, 0.5, 0.3772, 0.5431, 0.3772, 0.5431, 0.375, 0.5, 0.375, 0.3723, 0.375, 0.3111, 0.375, 0.3111, 0.375, 0.3723, 0.3111, 0.5, 0.2473, 0.5, 0.2473, 0.5, 0.3111, 0.5, 0.2473, 0.5, 0.1861, 0.5, 0.1861, 0.5, 0.2473, 0.5, 0.375, 0.5, 0.3111, 0.5, 0.3111, 0.5, 0.375, 0.5, 0.3115, 0.5432, 0.2481, 0.5432, 0.2481, 0.5432, 0.3115, 0.5432, 0.1862, 0.5429, 0.125, 0.5415, 0.125, 0.5415, 0.1862, 0.5429, 0.1862, 0.5429, 0.2481, 0.5432, 0.2482, 0.597, 0.1862, 0.5958, 0.125, 0.5415, 0.1862, 0.5429, 0.1862, 0.5958, 0.125, 0.583, 0.3115, 0.5432, 0.3772, 0.5431, 0.3774, 0.597, 0.3115, 0.597, 0.2481, 0.5432, 0.3115, 0.5432, 0.3115, 0.597, 0.2482, 0.597, 0.3772, 0.5431, 0.3115, 0.5432, 0.3115, 0.5432, 0.3772, 0.5431, 0.125, 0.5, 0.1861, 0.5, 0.1862, 0.5429, 0.125, 0.5415, 0.1861, 0.5, 0.2473, 0.5, 0.2481, 0.5432, 0.1862, 0.5429, 0.2473, 0.5, 0.3111, 0.5, 0.3115, 0.5432, 0.2481, 0.5432, 0.3111, 0.5, 0.375, 0.5, 0.3772, 0.5431, 0.3115, 0.5432, 0.2481, 0.5432, 0.1862, 0.5429, 0.1862, 0.5429, 0.2481, 0.5432, 0.1861, 0.5, 0.125, 0.5, 0.125, 0.5, 0.1861, 0.5, 0.375, 0.25, 0.375, 0.3111, 0.375, 0.3111, 0.375, 0.25, 0.1862, 0.5958, 0.125, 0.583, 0.125, 0.583, 0.1862, 0.5958, 0.375, 0.4361, 0.375, 0.5, 0.375, 0.5, 0.375, 0.4361, 0.375, 0.3723, 0.375, 0.3111, 0.375, 0.3111, 0.375, 0.3723, 0.3774, 0.597, 0.3115, 0.597, 0.3115, 0.597, 0.3774, 0.597, 0.3774, 0.597, 0.3774, 0.597, 0.3774, 0.597, 0.3774, 0.597, 0.375, 0.5, 0.375, 0.5, 0.375, 0.5, 0.375, 0.5, 0.3772, 0.5431, 0.3774, 0.597, 0.3774, 0.597, 0.3772, 0.5431, 0.3772, 0.5431, 0.3772, 0.5431, 0.3772, 0.5431, 0.3772, 0.5431, 0.3772, 0.5431, 0.3774, 0.597, 0.3774, 0.597, 0.3772, 0.5431, 0.3774, 0.597, 0.3772, 0.5431, 0.3772, 0.5431, 0.3774, 0.597, 0.3772, 0.5431, 0.3772, 0.5431, 0.3772, 0.5431, 0.3772, 0.5431, 0.375, 0.5, 0.375, 0.5, 0.375, 0.5, 0.375, 0.5, 0.3772, 0.5431, 0.3772, 0.5431, 0.3772, 0.5431, 0.3772, 0.5431, 0.3774, 0.597, 0.3772, 0.5431, 0.3772, 0.5431, 0.3774, 0.597, 0.3772, 0.5431, 0.3772, 0.5431, 0.3772, 0.5431, 0.3772, 0.5431, 0.375, 0.5, 0.375, 0.5, 0.375, 0.5, 0.375, 0.5, 0.3772, 0.5431, 0.375, 0.5, 0.375, 0.5, 0.3772, 0.5431, 0.375, 0.5, 0.3772, 0.5431, 0.3772, 0.5431, 0.375, 0.5, 0.375, 0.5, 0.375, 0.5, 0.375, 0.5, 0.375, 0.5, 0.3774, 0.597, 0.3772, 0.5431, 0.3772, 0.5431, 0.3774, 0.597, 0.3772, 0.5431, 0.3772, 0.5431, 0.3772, 0.5431, 0.3772, 0.5431, 0.3774, 0.597, 0.3774, 0.597, 0.3774, 0.597, 0.3774, 0.597, 0.3774, 0.597, 0.3774, 0.597, 0.3774, 0.597, 0.3774, 0.597, 0.375, 0.5, 0.375, 0.5, 0.375, 0.5, 0.375, 0.5, 0.3772, 0.5431, 0.3774, 0.597, 0.3774, 0.597, 0.3772, 0.5431, 0.3772, 0.5431, 0.375, 0.5, 0.375, 0.5, 0.3772, 0.5431, 0.375, 0.5, 0.3772, 0.5431, 0.3772, 0.5431, 0.375, 0.5, 0.3774, 0.597, 0.3772, 0.5431, 0.3772, 0.5431, 0.3774, 0.597, 0.375, 0.5, 0.375, 0.5, 0.375, 0.5, 0.375, 0.5, 0.375, 0.5, 0.3772, 0.5431, 0.3772, 0.5431, 0.375, 0.5, 0.375, 0.5, 0.375, 0.5, 0.375, 0.5, 0.375, 0.5, 0.375, 0.5, 0.3772, 0.5431, 0.3772, 0.5431, 0.375, 0.5, 0.3772, 0.5431, 0.3774, 0.597, 0.3774, 0.597, 0.3772, 0.5431, 0.375, 0.5, 0.3772, 0.5431, 0.3772, 0.5431, 0.375, 0.5, 0.3772, 0.5431, 0.3774, 0.597, 0.3774, 0.597, 0.3772, 0.5431, 0.375, 0.5, 0.375, 0.5, 0.375, 0.5, 0.375, 0.5, 0.3774, 0.597, 0.3774, 0.597, 0.3774, 0.597, 0.3774, 0.597, 0.3772, 0.5431, 0.375, 0.5, 0.375, 0.5, 0.3772, 0.5431, 0.125, 0.5415, 0.125, 0.5415, 0.125, 0.5415, 0.125, 0.5415, 0.375, 0.2085, 0.375, 0.2085, 0.375, 0.2085, 0.375, 0.2085, 0.375, 0.25, 0.375, 0.25, 0.375, 0.25, 0.375, 0.25, 0.125, 0.583, 0.125, 0.583, 0.125, 0.583, 0.125, 0.583, 0.375, 0.25, 0.375, 0.25, 0.375, 0.25, 0.375, 0.25, 0.125, 0.5, 0.125, 0.5, 0.125, 0.5, 0.125, 0.5, 0.125, 0.583, 0.125, 0.583, 0.125, 0.583, 0.125, 0.583, 0.375, 0.25, 0.375, 0.25, 0.375, 0.25, 0.375, 0.25, 0.375, 0.167, 0.375, 0.2085, 0.375, 0.2085, 0.375, 0.167, 0.125, 0.5415, 0.125, 0.5415, 0.125, 0.5415, 0.125, 0.5415, 0.375, 0.2085, 0.375, 0.25, 0.375, 0.25, 0.375, 0.2085, 0.125, 0.5415, 0.125, 0.583, 0.125, 0.583, 0.125, 0.5415, 0.375, 0.167, 0.375, 0.2085, 0.375, 0.2085, 0.375, 0.167, 0.125, 0.5, 0.125, 0.5415, 0.125, 0.5415, 0.125, 0.5, 0.125, 0.5, 0.125, 0.5415, 0.125, 0.5415, 0.125, 0.5, 0.375, 0.167, 0.375, 0.2085, 0.375, 0.2085, 0.375, 0.167, 0.125, 0.5415, 0.125, 0.583, 0.125, 0.583, 0.125, 0.5415, 0.375, 0.2085, 0.375, 0.25, 0.375, 0.25, 0.375, 0.2085, 0.375, 0.25, 0.375, 0.25, 0.375, 0.25, 0.375, 0.25, 0.125, 0.5, 0.125, 0.5, 0.125, 0.5, 0.125, 0.5, 0.125, 0.5415, 0.125, 0.5415, 0.125, 0.5415, 0.125, 0.5415, 0.375, 0.2085, 0.375, 0.2085, 0.375, 0.2085, 0.375, 0.2085, 0.375, 0.25, 0.375, 0.25, 0.375, 0.25, 0.375, 0.25, 0.125, 0.583, 0.125, 0.583, 0.125, 0.583, 0.125, 0.583, 0.375, 0.25, 0.375, 0.25, 0.375, 0.25, 0.375, 0.25, 0.125, 0.5, 0.125, 0.5, 0.125, 0.5, 0.125, 0.5, 0.125, 0.583, 0.125, 0.583, 0.125, 0.583, 0.125, 0.583, 0.375, 0.25, 0.375, 0.25, 0.375, 0.25, 0.375, 0.25, 0.375, 0.2085, 0.375, 0.2085, 0.375, 0.2085, 0.375, 0.2085, 0.125, 0.5415, 0.125, 0.5415, 0.125, 0.5415, 0.125, 0.5415, 0.375, 0.2085, 0.375, 0.25, 0.375, 0.25, 0.375, 0.2085, 0.375, 0.167, 0.375, 0.2085, 0.375, 0.2085, 0.375, 0.167, 0.375, 0.2085, 0.375, 0.2085, 0.375, 0.2085, 0.375, 0.2085, 0.375, 0.25, 0.375, 0.25, 0.375, 0.25, 0.375, 0.25, 0.125, 0.5, 0.125, 0.5415, 0.125, 0.5415, 0.125, 0.5, 0.375, 0.167, 0.375, 0.2085, 0.375, 0.2085, 0.375, 0.167, 0.125, 0.5415, 0.125, 0.583, 0.125, 0.583, 0.125, 0.5415, 0.375, 0.2085, 0.375, 0.25, 0.375, 0.25, 0.375, 0.2085, 0.375, 0.25, 0.375, 0.25, 0.375, 0.25, 0.375, 0.25, 0.125, 0.5, 0.125, 0.5, 0.125, 0.5, 0.125, 0.5])
me_cube_001.update()
arm_armature = bpy.data.armatures.new('Armature')  # bones are not reproduced

# ---- objects
ob_cube = bpy.data.objects.new('Cube', me_cube_001)
ob_armature = bpy.data.objects.new('Armature', arm_armature)

# ---- transforms, parenting, visibility, modifiers, constraints
ob_cube.parent = ob_armature
ob_cube.matrix_parent_inverse = Matrix(((1.0, -0.0, 0.0, -0.6027), (-0.0, 1.0, -0.0, -0.9119), (0.0, -0.0, 1.0, -4.048), (-0.0, 0.0, -0.0, 1.0)))
ob_cube.location = (0.4558, 0.4943, 9.109)
ob_cube.scale = (0.6023, 0.6023, 0.6023)
_vg = ob_cube.vertex_groups.new(name='Bone')
for _i, _w in zip([136, 139, 140, 161, 163, 164, 182, 184, 185, 186, 187, 188, 189, 190, 191, 193, 194, 195, 196, 197, 198, 199, 200, 201, 202, 203, 204, 205, 206, 207, 208, 209, 210, 211, 212, 213, 214, 215, 216, 217, 218, 219, 220, 221, 222, 223, 224, 225, 226, 227, 228, 229, 230, 231, 232, 233, 234, 235, 236, 237, 238, 239, 240, 241, 242, 243, 244, 245, 246, 247, 248, 249, 250, 251, 252, 253, 254, 255, 256, 257, 258, 259, 260, 261, 262, 263, 264, 265, 266, 267, 268, 269], [0.01636, 0.004835, 0.008518, 0.05232, 0.06086, 0.0523, 0.0008105, 0.02101, 0.01865, 0.03275, 0.0257, 0.0215, 0.03017, 0.008309, 0.05151, 0.1536, 0.1446, 0.4439, 0.1147, 0.1728, 0.2352, 0.2169, 0.2166, 0.2282, 0.168, 0.1911, 0.2955, 0.2844, 0.07194, 0.4605, 0.5107, 0.0121, 0.01853, 0.02306, 0.02143, 0.0246, 0.01494, 0.037, 0.03028, 0.03838, 0.03431, 0.03207, 0.03678, 0.02438, 0.0511, 0.8388, 0.8511, 0.9627, 0.8093, 0.8494, 0.9161, 0.9206, 0.9041, 0.902, 0.8384, 0.8602, 0.8942, 0.9075, 0.9524, 0.9388, 0.932, 0.03834, 0.04037, 0.03937, 0.0388, 0.03999, 0.04325, 0.958, 0.9573, 0.9767, 0.9493, 0.961, 0.9775, 0.9706, 0.973, 0.9729, 0.9727, 0.9754, 0.9756, 0.9731, 0.975, 0.9678, 0.9742, 0.965, 0.9771, 0.974, 0.9742, 0.9703, 0.9706, 0.9727, 0.975, 0.9716]): _vg.add([_i], _w, 'REPLACE')
_vg = ob_cube.vertex_groups.new(name='Bone.001')
for _i, _w in zip([132, 134, 135, 136, 138, 139, 140, 144, 155, 156, 157, 158, 159, 161, 163, 164, 178, 179, 180, 181, 182, 183, 184, 185, 186, 187, 188, 189, 190, 191, 192, 193, 194, 195, 196, 197, 198, 199, 200, 201, 202, 203, 204, 205, 206, 207, 208, 209, 210, 211, 212, 213, 214, 215, 216, 217, 218, 219, 220, 221, 222, 223, 224, 225, 226, 227, 228, 229, 230, 231, 232, 233, 234, 235, 236, 237, 238, 239, 240, 241, 242, 243, 244, 245, 246, 248, 249, 251, 259, 261, 265, 266, 269], [0.01443, 0.01352, 0.05691, 0.06217, 0.004569, 0.09752, 0.1045, 0.0309, 0.09702, 0.1088, 0.06998, 0.07706, 0.08983, 0.1365, 0.06457, 0.1074, 0.04685, 0.05789, 0.06709, 0.06289, 0.07091, 0.05151, 0.09664, 0.1014, 0.1191, 0.1101, 0.1048, 0.1156, 0.08629, 0.1414, 1.0, 0.6582, 0.694, 0.5149, 0.69, 0.6576, 0.6537, 0.6879, 0.6534, 0.6347, 0.6635, 0.6549, 0.5752, 0.5848, 0.9049, 0.4485, 0.4068, 0.08809, 0.0961, 0.1032, 0.1012, 0.1051, 0.09406, 0.1208, 0.1142, 0.1247, 0.1194, 0.1166, 0.1226, 0.1066, 0.1427, 0.1358, 0.1244, 0.01669, 0.1567, 0.1278, 0.07217, 0.07011, 0.08264, 0.08489, 0.1349, 0.1198, 0.08879, 0.07907, 0.03966, 0.05298, 0.05931, 0.1247, 0.1273, 0.126, 0.1253, 0.1268, 0.1311, 0.02251, 0.02415, 0.0375, 0.01769, 0.001286, 0.008617, 0.01113, 0.00175, 0.00283, 0.0009636]): _vg.add([_i], _w, 'REPLACE')
_vg = ob_cube.vertex_groups.new(name='Bone.002')
for _i, _w in zip([100, 105, 106, 111, 115, 116, 132, 134, 135, 136, 139, 140, 155, 156, 157, 158, 159, 161, 162, 163, 164, 178, 179, 180, 181, 182, 183, 184, 185, 186, 187, 188, 189, 190, 191, 193, 194, 195, 196, 198, 199, 201, 202, 205, 209, 210, 211, 212, 213, 214, 215, 216, 217, 218, 219, 220, 221, 222, 239, 240, 241, 242, 243, 244], [0.09487, 0.03608, 0.04957, 0.6264, 0.05137, 0.09856, 0.07026, 0.01635, 0.1219, 0.7205, 0.14, 0.4612, 0.2029, 0.1912, 0.2543, 0.2257, 0.2095, 0.04505, 0.9082, 0.1468, 0.1711, 0.02263, 0.02698, 0.04569, 0.04345, 0.04718, 0.04304, 0.05572, 0.09913, 0.09757, 0.09939, 0.09901, 0.09828, 0.08273, 0.08109, 0.01257, 0.03245, 0.001499, 0.01081, 0.02019, 0.05393, 0.005819, 0.002575, 0.0006489, 0.0665, 0.06726, 0.07572, 0.07582, 0.07546, 0.08059, 0.07769, 0.08781, 0.08968, 0.08868, 0.08827, 0.08923, 0.08612, 0.09375, 0.08988, 0.09041, 0.09014, 0.08999, 0.09031, 0.09122]): _vg.add([_i], _w, 'REPLACE')
_vg = ob_cube.vertex_groups.new(name='Bone.003')
for _i, _w in zip([0, 1, 2, 3, 4, 5, 6, 7, 8, 9, 10, 11, 12, 13, 14, 15, 16, 17, 18, 19, 20, 21, 22, 23, 24, 25, 26, 27, 28, 29, 30, 31, 32, 33, 34, 35, 36, 37, 38, 39, 40, 41, 42, 43, 44, 45, 46, 47, 48, 49, 50, 51, 52, 53, 54, 55, 56, 57, 58, 59, 60, 61, 62, 63, 64, 65, 66, 67, 68, 69, 70, 71, 72, 73, 74, 75, 76, 77, 78, 79, 80, 81, 82, 83, 84, 85, 86, 87, 88, 89, 90, 91, 92, 93, 94, 95, 96, 97, 98, 99, 100, 101, 102, 103, 104, 105, 106, 107, 108, 111, 114, 115, 116, 119, 120, 121, 122, 123, 132, 133, 136, 139, 140, 145, 146, 147, 148, 149, 150, 151, 152, 178, 179], [0.9884, 0.994, 0.9625, 0.9892, 0.9936, 0.9945, 0.9584, 0.9902, 0.9933, 0.9836, 0.9854, 0.9951, 0.959, 0.9899, 0.9919, 0.9947, 0.9952, 0.9831, 0.9621, 0.9915, 0.986, 0.9924, 0.99, 0.9872, 0.9928, 0.9759, 0.9818, 0.9939, 0.9901, 0.9746, 0.9473, 0.9901, 0.9768, 0.9759, 0.9938, 0.9949, 0.9931, 0.9945, 0.9918, 0.9877, 0.9889, 0.9949, 0.9945, 0.9934, 0.984, 0.9845, 0.9566, 0.9895, 0.9901, 0.9948, 0.9955, 0.9827, 0.9742, 0.9943, 0.9941, 0.9873, 0.9954, 0.9876, 0.9634, 0.9931, 0.992, 0.991, 0.9868, 0.9909, 0.9913, 0.9537, 0.9928, 0.9819, 0.9881, 0.9923, 0.9824, 0.9915, 0.9901, 0.9884, 0.9882, 0.9936, 0.9948, 0.9902, 0.9937, 0.9934, 0.9933, 0.975, 0.9762, 0.9721, 0.9948, 0.9941, 0.9823, 0.9953, 0.9874, 0.9914, 0.9885, 0.9805, 0.9909, 0.9898, 0.9923, 0.8068, 0.8882, 0.9125, 0.8396, 0.9215, 0.8772, 0.8285, 0.9301, 0.8995, 0.8342, 0.8419, 0.9049, 0.08069, 0.04448, 0.2186, 0.7525, 0.09498, 0.1329, 0.2735, 0.2651, 0.5115, 0.3077, 0.296, 0.3851, 0.7728, 0.02084, 0.04948, 0.01158, 0.7844, 0.782, 0.7737, 0.06531, 0.06204, 0.06777, 0.06334, 0.06126, 0.01211, 0.009944]): _vg.add([_i], _w, 'REPLACE')
_vg = ob_cube.vertex_groups.new(name='Bone.004')
for _i, _w in zip([6, 46, 96, 97, 99, 102, 103, 106, 108, 110, 111, 112, 114, 116, 117, 118, 119, 120, 121, 122, 123, 125, 126, 127, 128, 129, 130, 131, 132, 133, 135, 136, 137, 140, 142, 143, 145, 146, 147, 148, 149, 150, 151, 152, 154, 155, 156, 157, 158, 159, 161, 164, 166, 178, 179, 180, 181, 182, 183, 184, 185, 186, 187, 188, 189, 190, 191, 194, 196, 199, 201, 202, 205, 208, 209, 210, 211, 212, 213, 214, 215, 216, 217, 218, 219, 220, 221, 222, 239, 240, 241, 242, 243, 244], [0.0139, 0.0113, 0.1004, 0.02271, 0.05604, 0.06059, 0.08081, 0.02246, 0.8879, 0.8566, 0.05407, 0.8954, 0.1949, 0.7183, 0.7757, 0.1824, 0.03816, 0.6807, 0.2226, 0.0915, 0.5908, 0.9626, 0.2928, 0.2264, 0.04879, 0.07383, 0.1322, 0.0921, 0.01787, 0.09004, 0.6708, 0.05153, 0.7057, 0.3116, 0.926, 0.8295, 0.125, 0.1054, 0.157, 0.09553, 0.7794, 0.3073, 0.1555, 0.6253, 0.9127, 0.1011, 0.3479, 0.1836, 0.1153, 0.3228, 0.6564, 0.5643, 1.0, 0.2406, 0.4495, 0.3272, 0.278, 0.3772, 0.1652, 0.5139, 0.264, 0.3098, 0.2853, 0.2727, 0.3, 0.2406, 0.3485, 0.09516, 0.1256, 0.006828, 0.07482, 0.1057, 0.08021, 0.04336, 0.2958, 0.3383, 0.3169, 0.3158, 0.3183, 0.269, 0.3481, 0.2835, 0.2777, 0.2822, 0.2847, 0.2792, 0.2781, 0.2502, 0.2743, 0.2713, 0.2729, 0.2737, 0.2719, 0.2661]): _vg.add([_i], _w, 'REPLACE')
_vg = ob_cube.vertex_groups.new(name='Bone.005')
for _i, _w in zip([108, 110, 112, 117, 118, 125, 126, 127, 128, 129, 130, 131, 135, 137, 140, 142, 143, 161, 270, 271, 272, 273, 274, 275, 276, 277], [0.06106, 0.1047, 0.09105, 0.1981, 0.8061, 0.0002931, 0.6587, 0.7388, 0.9443, 0.9148, 0.8568, 0.9058, 0.124, 0.2357, 0.03148, 0.06164, 0.129, 0.01095, 0.7809, 0.4826, 0.1753, 0.3012, 0.2183, 0.4859, 0.7589, 0.5761]): _vg.add([_i], _w, 'REPLACE')
_vg = ob_cube.vertex_groups.new(name='Bone.006')
for _i, _w in zip([126, 270, 271, 272, 273, 274, 275, 276, 277, 278, 279, 280, 281, 282, 283, 284, 285, 286, 287, 288, 289, 290, 291, 292, 293, 294, 295, 296, 297, 298, 299, 300, 301, 302, 303, 304], [0.01103, 0.2059, 0.5158, 0.8186, 0.6876, 0.781, 0.5137, 0.2385, 0.4223, 0.9865, 0.9936, 0.9957, 0.9836, 0.9935, 1.002, 0.9785, 0.9768, 0.9983, 0.9989, 0.9974, 0.9934, 0.9985, 0.9909, 0.9984, 0.9994, 0.9906, 0.997, 0.9993, 0.9996, 0.9993, 0.9984, 0.9994, 0.9996, 0.9998, 0.9989, 0.9995]): _vg.add([_i], _w, 'REPLACE')
_vg = ob_cube.vertex_groups.new(name='Bone.007')
for _i, _w in zip([2, 18, 30, 58, 65, 95, 97, 98, 101, 104, 105, 107, 109, 111, 113, 114, 115, 119, 120, 121, 122, 123, 124, 132, 133, 134, 136, 138, 139, 141, 144, 145, 146, 147, 148, 149, 150, 151, 152, 153, 155, 156, 157, 158, 159, 160, 161, 162, 163, 164, 165, 167, 168, 169, 170, 171, 172, 173, 174, 175, 176, 177, 178, 179, 180, 181, 182, 183, 184, 185, 186, 187, 188, 189, 190, 191, 193, 197, 198, 200, 203, 204, 207, 209, 210, 211, 212, 213, 214, 215, 216, 217, 218, 219, 220, 221, 222, 239, 240, 241, 242, 243, 244, 309, 310], [0.001291, 0.009211, 0.01654, 0.005266, 0.01679, 0.1723, 0.04939, 0.1238, 0.144, 0.1457, 0.102, 0.8331, 0.8186, 0.07652, 0.8496, 0.03898, 0.7899, 0.673, 0.05023, 0.2605, 0.593, 0.1086, 0.9086, 0.4381, 0.1266, 0.4877, 0.08215, 0.4273, 0.6025, 0.522, 0.4343, 0.07601, 0.1003, 0.05826, 0.8162, 0.1445, 0.6057, 0.7588, 0.2946, 0.8916, 0.5073, 0.2986, 0.4452, 0.5148, 0.3283, 0.4874, 0.06052, 0.02585, 0.5761, 0.07969, 1.0, 0.4693, 0.2013, 0.2211, 0.2173, 0.1441, 0.2039, 0.1847, 0.1347, 0.05243, 0.193, 0.2318, 0.5275, 0.3314, 0.4094, 0.4562, 0.3629, 0.4696, 0.2168, 0.3775, 0.3248, 0.3519, 0.3671, 0.3354, 0.4124, 0.2764, 0.1109, 0.09409, 0.05359, 0.07204, 0.08481, 0.07199, 0.06027, 0.3809, 0.3405, 0.3339, 0.3331, 0.3343, 0.3865, 0.2986, 0.345, 0.3375, 0.3395, 0.3404, 0.3385, 0.3607, 0.3372, 0.3396, 0.3388, 0.3391, 0.3392, 0.3389, 0.3385, 0.03622, 0.004978]): _vg.add([_i], _w, 'REPLACE')
_vg = ob_cube.vertex_groups.new(name='Bone.008')
for _i, _w in zip([107, 109, 113, 115, 124, 132, 134, 138, 139, 141, 144, 153, 155, 157, 158, 160, 163, 167, 168, 169, 170, 171, 172, 173, 174, 175, 176, 177, 178, 179, 180, 181, 182, 183, 184, 185, 186, 187, 188, 189, 190, 191, 193, 197, 200, 203, 204, 209, 210, 211, 212, 213, 214, 215, 216, 217, 218, 219, 220, 221, 222, 239, 240, 241, 242, 243, 244, 305, 306, 307, 308, 309, 310, 311, 312, 313, 314, 315, 316, 317, 318, 319, 320, 321, 322, 323, 324], [0.07855, 0.169, 0.1245, 0.03196, 0.06732, 0.01078, 0.4224, 0.5124, 0.06819, 0.4579, 0.4962, 0.09055, 0.06579, 0.006446, 0.04276, 0.5021, 0.1277, 0.5155, 0.7817, 0.7674, 0.7802, 0.8549, 0.7534, 0.7817, 0.8623, 0.9438, 0.8055, 0.7671, 0.09122, 0.06076, 0.0898, 0.1, 0.07966, 0.2306, 0.05039, 0.1008, 0.08203, 0.09151, 0.09738, 0.08589, 0.1258, 0.07024, 0.01984, 0.04261, 0.02145, 0.03818, 0.02669, 0.1099, 0.09447, 0.1083, 0.1137, 0.1033, 0.1124, 0.08313, 0.1045, 0.1005, 0.1028, 0.1043, 0.1015, 0.1064, 0.0979, 0.1018, 0.1011, 0.1014, 0.1016, 0.1012, 0.1003, 0.9254, 0.9447, 0.9955, 0.963, 0.863, 0.9162, 1.003, 0.9864, 0.9821, 1.011, 0.01652, 0.04463, 0.2129, 0.07996, 0.01989, 0.05541, 0.2412, 0.09718, 0.8885, 0.7548]): _vg.add([_i], _w, 'REPLACE')
_vg = ob_cube.vertex_groups.new(name='Bone.009')
for _i, _w in zip([305, 306, 309, 310, 315, 316, 317, 318, 319, 320, 321, 322, 323, 324, 325, 326, 327, 328, 329, 330, 331, 332, 333, 334, 335, 336, 337, 338, 339, 340, 341, 342, 343, 344], [0.05012, 0.01477, 0.08829, 0.05249, 0.966, 0.9521, 0.7868, 0.92, 0.965, 0.9442, 0.7589, 0.9029, 0.1113, 0.2446, 1.011, 1.008, 1.003, 1.006, 1.069, 1.083, 1.125, 1.111, 0.9954, 0.9756, 1.027, 1.022, 1.015, 1.021, 1.053, 1.05, 1.065, 1.052, 1.016, 1.029]): _vg.add([_i], _w, 'REPLACE')
_m = ob_cube.modifiers.new('Armature', 'ARMATURE')
_m.object = ob_armature
ob_armature.location = (0.6027, 0.9119, 4.048)

# ---- collection membership
col_collection.objects.link(ob_cube)
col_collection.objects.link(ob_armature)

# ---- scene / render settings (as saved in the file)
scene.frame_start = 1; scene.frame_end = 250; scene.frame_set(1)
scene.render.engine = 'BLENDER_EEVEE_NEXT'
scene.cycles.sampling_pattern = 'TABULATED_SOBOL'
scene.cycles.use_light_tree = False
scene.view_settings.view_transform = 'Filmic'
bpy.context.view_layer.update()

# ---- added for rendering (the .blend has no active camera and no usable light): camera, sun
cam_auto = bpy.data.cameras.new('AutoCamera')
cam_auto.lens = 50.0
cam_auto.sensor_width = 36.0
cam_auto.clip_end = 1000.0
ob_auto_camera = bpy.data.objects.new('AutoCamera', cam_auto)
scene.collection.objects.link(ob_auto_camera)
ob_auto_camera.location = (11.7467, -14.156, 15.0431)
ob_auto_camera.rotation_euler = (1.09748, -7.21219e-08, 0.694738)
scene.camera = ob_auto_camera
light_auto_sun = bpy.data.lights.new('AutoSun', 'SUN')
light_auto_sun.energy = 3.0
light_auto_sun.angle = 0.0523599
ob_auto_sun = bpy.data.objects.new('AutoSun', light_auto_sun)
scene.collection.objects.link(ob_auto_sun)
ob_auto_sun.rotation_euler = (0.872665, 0.174533, 0.523599)
bpy.context.view_layer.update()

